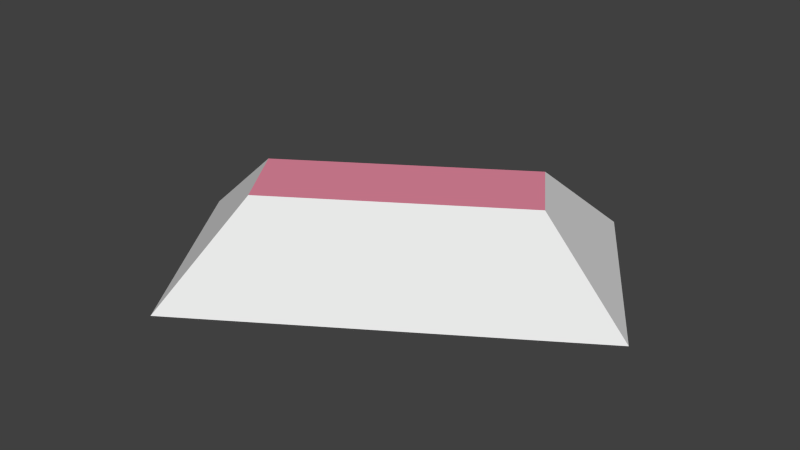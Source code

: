 # Source: klondike.blend  (saved by Blender 2.67.0; exported with 4.5.12 LTS)
import bpy
from mathutils import Matrix  # noqa: F401  (used for matrix-valued properties, if any)

bpy.ops.wm.read_factory_settings(use_empty=True)
scene = bpy.context.scene
scene.name = 'Scene'

# ---- collections
col_collection_1 = bpy.data.collections.new('Collection 1'); scene.collection.children.link(col_collection_1)

# ---- materials (node trees are filled in below, after node groups)
mat_klondike_material_1 = bpy.data.materials.new('Klondike_Material_1')
mat_klondike_material_1.alpha_threshold = 0.0
mat_klondike_material_1.use_transparent_shadow = False
mat_klondike_material_1.roughness = 0.5
mat_klondike_material_1.line_color = (0.0, 0.0, 0.0, 1.0)
mat_klondike_material_2 = bpy.data.materials.new('Klondike_Material_2')
mat_klondike_material_2.alpha_threshold = 0.0
mat_klondike_material_2.use_transparent_shadow = False
mat_klondike_material_2.diffuse_color = (0.8, 0.2561, 0.3586, 1.0)
mat_klondike_material_2.roughness = 0.5
mat_klondike_material_2.line_color = (0.0, 0.0, 0.0, 1.0)

# ---- material node trees

# ---- world
world_world = bpy.data.worlds.new('World'); scene.world = world_world
world_world.color = (0.05088, 0.05088, 0.05088)
world_world.use_sun_shadow = False
world_world.sun_shadow_jitter_overblur = 0.0
world_world.cycles.sampling_method = 'MANUAL'
world_world.cycles.sample_map_resolution = 256

# ---- meshes
me_klondike_mesh = bpy.data.meshes.new('Klondike_Mesh')
me_klondike_mesh.from_pydata([(-0.09652, -0.1842, 0.0), (-0.2075, -0.01401, 0.0), (0.09652, 0.1842, 0.0), (0.2075, 0.01401, 0.0), (-0.07737, -0.09327, 0.0755), (-0.1166, -0.03316, 0.0755), (0.07737, 0.09327, 0.0755), (0.1166, 0.03316, 0.0755)], [], [(4, 5, 1, 0), (5, 6, 2, 1), (6, 7, 3, 2), (7, 4, 0, 3), (7, 6, 5, 4)])
me_klondike_mesh.polygons.foreach_set('material_index', [0, 0, 0, 0, 1])
me_klondike_mesh.materials.append(mat_klondike_material_1)
me_klondike_mesh.materials.append(mat_klondike_material_2)
me_klondike_mesh.use_remesh_preserve_volume = False
me_klondike_mesh.use_remesh_preserve_attributes = False
me_klondike_mesh.use_mirror_vertex_groups = False
me_klondike_mesh.update()

# ---- objects
ob_klondike = bpy.data.objects.new('Klondike', me_klondike_mesh)

# ---- transforms, parenting, visibility, modifiers, constraints
ob_klondike.location = (0.0, 0.0, 0.0)
ob_klondike.lineart.crease_threshold = 0.0

# ---- collection membership
col_collection_1.objects.link(ob_klondike)

# ---- scene / render settings (as saved in the file)
scene.frame_start = 1; scene.frame_end = 398; scene.frame_set(1)
scene.render.engine = 'BLENDER_EEVEE_NEXT'
scene.render.image_settings.color_mode = 'RGB'
scene.render.image_settings.compression = 90
scene.render.resolution_x = 640
scene.render.resolution_y = 360
scene.render.dither_intensity = 0.0
scene.cycles.use_denoising = False
scene.cycles.samples = 10
scene.cycles.sampling_pattern = 'TABULATED_SOBOL'
scene.cycles.light_sampling_threshold = 0.0
scene.cycles.use_adaptive_sampling = False
scene.cycles.use_light_tree = False
scene.cycles.blur_glossy = 0.0
scene.cycles.volume_bounces = 1
scene.cycles.pixel_filter_type = 'GAUSSIAN'
scene.cycles.sample_clamp_indirect = 0.0
scene.view_settings.view_transform = 'Standard'
bpy.context.view_layer.update()

# ---- added for rendering (the .blend has no active camera and no usable light): camera, sun
cam_auto = bpy.data.cameras.new('AutoCamera')
cam_auto.lens = 50.0
cam_auto.sensor_width = 36.0
cam_auto.clip_end = 1000.0
ob_auto_camera = bpy.data.objects.new('AutoCamera', cam_auto)
scene.collection.objects.link(ob_auto_camera)
ob_auto_camera.location = (0.518113, -0.621735, 0.452242)
ob_auto_camera.rotation_euler = (1.09748, -7.21219e-08, 0.694738)
scene.camera = ob_auto_camera
light_auto_sun = bpy.data.lights.new('AutoSun', 'SUN')
light_auto_sun.energy = 3.0
light_auto_sun.angle = 0.0523599
ob_auto_sun = bpy.data.objects.new('AutoSun', light_auto_sun)
scene.collection.objects.link(ob_auto_sun)
ob_auto_sun.rotation_euler = (0.872665, 0.174533, 0.523599)
bpy.context.view_layer.update()
